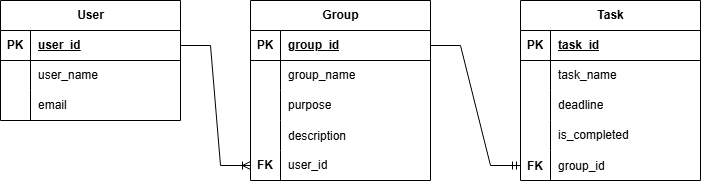

The diagram above was exported from draw.io. Its source (the exported page's mxGraphModel, read from the mxfile embedded in the PNG):
<mxGraphModel dx="1042" dy="562" grid="1" gridSize="10" guides="1" tooltips="1" connect="1" arrows="1" fold="1" page="1" pageScale="1" pageWidth="827" pageHeight="1169" math="0" shadow="0">
  <root>
    <mxCell id="0" />
    <mxCell id="1" parent="0" />
    <mxCell id="LSuh6D9HUCPUlki-srhb-1" parent="1" style="shape=table;startSize=30;container=1;collapsible=1;childLayout=tableLayout;fixedRows=1;rowLines=0;fontStyle=1;align=center;resizeLast=1;html=1;" value="User" vertex="1">
      <mxGeometry height="120" width="180" x="80" y="120" as="geometry" />
    </mxCell>
    <mxCell id="LSuh6D9HUCPUlki-srhb-2" parent="LSuh6D9HUCPUlki-srhb-1" style="shape=tableRow;horizontal=0;startSize=0;swimlaneHead=0;swimlaneBody=0;fillColor=none;collapsible=0;dropTarget=0;points=[[0,0.5],[1,0.5]];portConstraint=eastwest;top=0;left=0;right=0;bottom=1;" value="" vertex="1">
      <mxGeometry height="30" width="180" y="30" as="geometry" />
    </mxCell>
    <mxCell id="LSuh6D9HUCPUlki-srhb-3" parent="LSuh6D9HUCPUlki-srhb-2" style="shape=partialRectangle;connectable=0;fillColor=none;top=0;left=0;bottom=0;right=0;fontStyle=1;overflow=hidden;whiteSpace=wrap;html=1;" value="PK" vertex="1">
      <mxGeometry height="30" width="30" as="geometry">
        <mxRectangle height="30" width="30" as="alternateBounds" />
      </mxGeometry>
    </mxCell>
    <mxCell id="LSuh6D9HUCPUlki-srhb-4" parent="LSuh6D9HUCPUlki-srhb-2" style="shape=partialRectangle;connectable=0;fillColor=none;top=0;left=0;bottom=0;right=0;align=left;spacingLeft=6;fontStyle=5;overflow=hidden;whiteSpace=wrap;html=1;" value="user_id" vertex="1">
      <mxGeometry height="30" width="150" x="30" as="geometry">
        <mxRectangle height="30" width="150" as="alternateBounds" />
      </mxGeometry>
    </mxCell>
    <mxCell id="LSuh6D9HUCPUlki-srhb-5" parent="LSuh6D9HUCPUlki-srhb-1" style="shape=tableRow;horizontal=0;startSize=0;swimlaneHead=0;swimlaneBody=0;fillColor=none;collapsible=0;dropTarget=0;points=[[0,0.5],[1,0.5]];portConstraint=eastwest;top=0;left=0;right=0;bottom=0;" value="" vertex="1">
      <mxGeometry height="30" width="180" y="60" as="geometry" />
    </mxCell>
    <mxCell id="LSuh6D9HUCPUlki-srhb-6" parent="LSuh6D9HUCPUlki-srhb-5" style="shape=partialRectangle;connectable=0;fillColor=none;top=0;left=0;bottom=0;right=0;editable=1;overflow=hidden;whiteSpace=wrap;html=1;" value="" vertex="1">
      <mxGeometry height="30" width="30" as="geometry">
        <mxRectangle height="30" width="30" as="alternateBounds" />
      </mxGeometry>
    </mxCell>
    <mxCell id="LSuh6D9HUCPUlki-srhb-7" parent="LSuh6D9HUCPUlki-srhb-5" style="shape=partialRectangle;connectable=0;fillColor=none;top=0;left=0;bottom=0;right=0;align=left;spacingLeft=6;overflow=hidden;whiteSpace=wrap;html=1;" value="user_name" vertex="1">
      <mxGeometry height="30" width="150" x="30" as="geometry">
        <mxRectangle height="30" width="150" as="alternateBounds" />
      </mxGeometry>
    </mxCell>
    <mxCell id="LSuh6D9HUCPUlki-srhb-11" parent="LSuh6D9HUCPUlki-srhb-1" style="shape=tableRow;horizontal=0;startSize=0;swimlaneHead=0;swimlaneBody=0;fillColor=none;collapsible=0;dropTarget=0;points=[[0,0.5],[1,0.5]];portConstraint=eastwest;top=0;left=0;right=0;bottom=0;" value="" vertex="1">
      <mxGeometry height="30" width="180" y="90" as="geometry" />
    </mxCell>
    <mxCell id="LSuh6D9HUCPUlki-srhb-12" parent="LSuh6D9HUCPUlki-srhb-11" style="shape=partialRectangle;connectable=0;fillColor=none;top=0;left=0;bottom=0;right=0;editable=1;overflow=hidden;whiteSpace=wrap;html=1;" value="" vertex="1">
      <mxGeometry height="30" width="30" as="geometry">
        <mxRectangle height="30" width="30" as="alternateBounds" />
      </mxGeometry>
    </mxCell>
    <mxCell id="LSuh6D9HUCPUlki-srhb-13" parent="LSuh6D9HUCPUlki-srhb-11" style="shape=partialRectangle;connectable=0;fillColor=none;top=0;left=0;bottom=0;right=0;align=left;spacingLeft=6;overflow=hidden;whiteSpace=wrap;html=1;" value="email" vertex="1">
      <mxGeometry height="30" width="150" x="30" as="geometry">
        <mxRectangle height="30" width="150" as="alternateBounds" />
      </mxGeometry>
    </mxCell>
    <mxCell id="LSuh6D9HUCPUlki-srhb-14" parent="1" style="shape=table;startSize=30;container=1;collapsible=1;childLayout=tableLayout;fixedRows=1;rowLines=0;fontStyle=1;align=center;resizeLast=1;html=1;" value="Group" vertex="1">
      <mxGeometry height="180" width="180" x="330" y="120" as="geometry" />
    </mxCell>
    <mxCell id="LSuh6D9HUCPUlki-srhb-15" parent="LSuh6D9HUCPUlki-srhb-14" style="shape=tableRow;horizontal=0;startSize=0;swimlaneHead=0;swimlaneBody=0;fillColor=none;collapsible=0;dropTarget=0;points=[[0,0.5],[1,0.5]];portConstraint=eastwest;top=0;left=0;right=0;bottom=1;" value="" vertex="1">
      <mxGeometry height="30" width="180" y="30" as="geometry" />
    </mxCell>
    <mxCell id="LSuh6D9HUCPUlki-srhb-16" parent="LSuh6D9HUCPUlki-srhb-15" style="shape=partialRectangle;connectable=0;fillColor=none;top=0;left=0;bottom=0;right=0;fontStyle=1;overflow=hidden;whiteSpace=wrap;html=1;" value="PK" vertex="1">
      <mxGeometry height="30" width="30" as="geometry">
        <mxRectangle height="30" width="30" as="alternateBounds" />
      </mxGeometry>
    </mxCell>
    <mxCell id="LSuh6D9HUCPUlki-srhb-17" parent="LSuh6D9HUCPUlki-srhb-15" style="shape=partialRectangle;connectable=0;fillColor=none;top=0;left=0;bottom=0;right=0;align=left;spacingLeft=6;fontStyle=5;overflow=hidden;whiteSpace=wrap;html=1;" value="group_id" vertex="1">
      <mxGeometry height="30" width="150" x="30" as="geometry">
        <mxRectangle height="30" width="150" as="alternateBounds" />
      </mxGeometry>
    </mxCell>
    <mxCell id="LSuh6D9HUCPUlki-srhb-18" parent="LSuh6D9HUCPUlki-srhb-14" style="shape=tableRow;horizontal=0;startSize=0;swimlaneHead=0;swimlaneBody=0;fillColor=none;collapsible=0;dropTarget=0;points=[[0,0.5],[1,0.5]];portConstraint=eastwest;top=0;left=0;right=0;bottom=0;" value="" vertex="1">
      <mxGeometry height="30" width="180" y="60" as="geometry" />
    </mxCell>
    <mxCell id="LSuh6D9HUCPUlki-srhb-19" parent="LSuh6D9HUCPUlki-srhb-18" style="shape=partialRectangle;connectable=0;fillColor=none;top=0;left=0;bottom=0;right=0;editable=1;overflow=hidden;whiteSpace=wrap;html=1;" value="" vertex="1">
      <mxGeometry height="30" width="30" as="geometry">
        <mxRectangle height="30" width="30" as="alternateBounds" />
      </mxGeometry>
    </mxCell>
    <mxCell id="LSuh6D9HUCPUlki-srhb-20" parent="LSuh6D9HUCPUlki-srhb-18" style="shape=partialRectangle;connectable=0;fillColor=none;top=0;left=0;bottom=0;right=0;align=left;spacingLeft=6;overflow=hidden;whiteSpace=wrap;html=1;" value="group_name" vertex="1">
      <mxGeometry height="30" width="150" x="30" as="geometry">
        <mxRectangle height="30" width="150" as="alternateBounds" />
      </mxGeometry>
    </mxCell>
    <mxCell id="LSuh6D9HUCPUlki-srhb-21" parent="LSuh6D9HUCPUlki-srhb-14" style="shape=tableRow;horizontal=0;startSize=0;swimlaneHead=0;swimlaneBody=0;fillColor=none;collapsible=0;dropTarget=0;points=[[0,0.5],[1,0.5]];portConstraint=eastwest;top=0;left=0;right=0;bottom=0;" value="" vertex="1">
      <mxGeometry height="30" width="180" y="90" as="geometry" />
    </mxCell>
    <mxCell id="LSuh6D9HUCPUlki-srhb-22" parent="LSuh6D9HUCPUlki-srhb-21" style="shape=partialRectangle;connectable=0;fillColor=none;top=0;left=0;bottom=0;right=0;editable=1;overflow=hidden;whiteSpace=wrap;html=1;" value="" vertex="1">
      <mxGeometry height="30" width="30" as="geometry">
        <mxRectangle height="30" width="30" as="alternateBounds" />
      </mxGeometry>
    </mxCell>
    <mxCell id="LSuh6D9HUCPUlki-srhb-23" parent="LSuh6D9HUCPUlki-srhb-21" style="shape=partialRectangle;connectable=0;fillColor=none;top=0;left=0;bottom=0;right=0;align=left;spacingLeft=6;overflow=hidden;whiteSpace=wrap;html=1;" value="purpose" vertex="1">
      <mxGeometry height="30" width="150" x="30" as="geometry">
        <mxRectangle height="30" width="150" as="alternateBounds" />
      </mxGeometry>
    </mxCell>
    <mxCell id="LSuh6D9HUCPUlki-srhb-48" parent="LSuh6D9HUCPUlki-srhb-14" style="shape=tableRow;horizontal=0;startSize=0;swimlaneHead=0;swimlaneBody=0;fillColor=none;collapsible=0;dropTarget=0;points=[[0,0.5],[1,0.5]];portConstraint=eastwest;top=0;left=0;right=0;bottom=0;" value="" vertex="1">
      <mxGeometry height="30" width="180" y="120" as="geometry" />
    </mxCell>
    <mxCell id="LSuh6D9HUCPUlki-srhb-49" parent="LSuh6D9HUCPUlki-srhb-48" style="shape=partialRectangle;connectable=0;fillColor=none;top=0;left=0;bottom=0;right=0;editable=1;overflow=hidden;" value="" vertex="1">
      <mxGeometry height="30" width="30" as="geometry">
        <mxRectangle height="30" width="30" as="alternateBounds" />
      </mxGeometry>
    </mxCell>
    <mxCell id="LSuh6D9HUCPUlki-srhb-50" parent="LSuh6D9HUCPUlki-srhb-48" style="shape=partialRectangle;connectable=0;fillColor=none;top=0;left=0;bottom=0;right=0;align=left;spacingLeft=6;overflow=hidden;" value="description" vertex="1">
      <mxGeometry height="30" width="150" x="30" as="geometry">
        <mxRectangle height="30" width="150" as="alternateBounds" />
      </mxGeometry>
    </mxCell>
    <mxCell id="LSuh6D9HUCPUlki-srhb-8" parent="LSuh6D9HUCPUlki-srhb-14" style="shape=tableRow;horizontal=0;startSize=0;swimlaneHead=0;swimlaneBody=0;fillColor=none;collapsible=0;dropTarget=0;points=[[0,0.5],[1,0.5]];portConstraint=eastwest;top=0;left=0;right=0;bottom=0;" value="" vertex="1">
      <mxGeometry height="30" width="180" y="150" as="geometry" />
    </mxCell>
    <mxCell id="LSuh6D9HUCPUlki-srhb-9" parent="LSuh6D9HUCPUlki-srhb-8" style="shape=partialRectangle;connectable=0;fillColor=none;top=0;left=0;bottom=0;right=0;editable=1;overflow=hidden;whiteSpace=wrap;html=1;" value="&lt;b&gt;FK&lt;/b&gt;" vertex="1">
      <mxGeometry height="30" width="30" as="geometry">
        <mxRectangle height="30" width="30" as="alternateBounds" />
      </mxGeometry>
    </mxCell>
    <mxCell id="LSuh6D9HUCPUlki-srhb-10" parent="LSuh6D9HUCPUlki-srhb-8" style="shape=partialRectangle;connectable=0;fillColor=none;top=0;left=0;bottom=0;right=0;align=left;spacingLeft=6;overflow=hidden;whiteSpace=wrap;html=1;" value="user_id" vertex="1">
      <mxGeometry height="30" width="150" x="30" as="geometry">
        <mxRectangle height="30" width="150" as="alternateBounds" />
      </mxGeometry>
    </mxCell>
    <mxCell id="LSuh6D9HUCPUlki-srhb-27" parent="1" style="shape=table;startSize=30;container=1;collapsible=1;childLayout=tableLayout;fixedRows=1;rowLines=0;fontStyle=1;align=center;resizeLast=1;html=1;" value="Task" vertex="1">
      <mxGeometry height="180" width="180" x="600" y="120" as="geometry">
        <mxRectangle height="30" width="70" x="630" y="160" as="alternateBounds" />
      </mxGeometry>
    </mxCell>
    <mxCell id="LSuh6D9HUCPUlki-srhb-28" parent="LSuh6D9HUCPUlki-srhb-27" style="shape=tableRow;horizontal=0;startSize=0;swimlaneHead=0;swimlaneBody=0;fillColor=none;collapsible=0;dropTarget=0;points=[[0,0.5],[1,0.5]];portConstraint=eastwest;top=0;left=0;right=0;bottom=1;" value="" vertex="1">
      <mxGeometry height="30" width="180" y="30" as="geometry" />
    </mxCell>
    <mxCell id="LSuh6D9HUCPUlki-srhb-29" parent="LSuh6D9HUCPUlki-srhb-28" style="shape=partialRectangle;connectable=0;fillColor=none;top=0;left=0;bottom=0;right=0;fontStyle=1;overflow=hidden;whiteSpace=wrap;html=1;" value="PK" vertex="1">
      <mxGeometry height="30" width="30" as="geometry">
        <mxRectangle height="30" width="30" as="alternateBounds" />
      </mxGeometry>
    </mxCell>
    <mxCell id="LSuh6D9HUCPUlki-srhb-30" parent="LSuh6D9HUCPUlki-srhb-28" style="shape=partialRectangle;connectable=0;fillColor=none;top=0;left=0;bottom=0;right=0;align=left;spacingLeft=6;fontStyle=5;overflow=hidden;whiteSpace=wrap;html=1;" value="task_id" vertex="1">
      <mxGeometry height="30" width="150" x="30" as="geometry">
        <mxRectangle height="30" width="150" as="alternateBounds" />
      </mxGeometry>
    </mxCell>
    <mxCell id="LSuh6D9HUCPUlki-srhb-31" parent="LSuh6D9HUCPUlki-srhb-27" style="shape=tableRow;horizontal=0;startSize=0;swimlaneHead=0;swimlaneBody=0;fillColor=none;collapsible=0;dropTarget=0;points=[[0,0.5],[1,0.5]];portConstraint=eastwest;top=0;left=0;right=0;bottom=0;" value="" vertex="1">
      <mxGeometry height="30" width="180" y="60" as="geometry" />
    </mxCell>
    <mxCell id="LSuh6D9HUCPUlki-srhb-32" parent="LSuh6D9HUCPUlki-srhb-31" style="shape=partialRectangle;connectable=0;fillColor=none;top=0;left=0;bottom=0;right=0;editable=1;overflow=hidden;whiteSpace=wrap;html=1;" value="" vertex="1">
      <mxGeometry height="30" width="30" as="geometry">
        <mxRectangle height="30" width="30" as="alternateBounds" />
      </mxGeometry>
    </mxCell>
    <mxCell id="LSuh6D9HUCPUlki-srhb-33" parent="LSuh6D9HUCPUlki-srhb-31" style="shape=partialRectangle;connectable=0;fillColor=none;top=0;left=0;bottom=0;right=0;align=left;spacingLeft=6;overflow=hidden;whiteSpace=wrap;html=1;" value="task_name" vertex="1">
      <mxGeometry height="30" width="150" x="30" as="geometry">
        <mxRectangle height="30" width="150" as="alternateBounds" />
      </mxGeometry>
    </mxCell>
    <mxCell id="LSuh6D9HUCPUlki-srhb-34" parent="LSuh6D9HUCPUlki-srhb-27" style="shape=tableRow;horizontal=0;startSize=0;swimlaneHead=0;swimlaneBody=0;fillColor=none;collapsible=0;dropTarget=0;points=[[0,0.5],[1,0.5]];portConstraint=eastwest;top=0;left=0;right=0;bottom=0;" value="" vertex="1">
      <mxGeometry height="30" width="180" y="90" as="geometry" />
    </mxCell>
    <mxCell id="LSuh6D9HUCPUlki-srhb-35" parent="LSuh6D9HUCPUlki-srhb-34" style="shape=partialRectangle;connectable=0;fillColor=none;top=0;left=0;bottom=0;right=0;editable=1;overflow=hidden;whiteSpace=wrap;html=1;" value="" vertex="1">
      <mxGeometry height="30" width="30" as="geometry">
        <mxRectangle height="30" width="30" as="alternateBounds" />
      </mxGeometry>
    </mxCell>
    <mxCell id="LSuh6D9HUCPUlki-srhb-36" parent="LSuh6D9HUCPUlki-srhb-34" style="shape=partialRectangle;connectable=0;fillColor=none;top=0;left=0;bottom=0;right=0;align=left;spacingLeft=6;overflow=hidden;whiteSpace=wrap;html=1;" value="deadline" vertex="1">
      <mxGeometry height="30" width="150" x="30" as="geometry">
        <mxRectangle height="30" width="150" as="alternateBounds" />
      </mxGeometry>
    </mxCell>
    <mxCell id="LSuh6D9HUCPUlki-srhb-37" parent="LSuh6D9HUCPUlki-srhb-27" style="shape=tableRow;horizontal=0;startSize=0;swimlaneHead=0;swimlaneBody=0;fillColor=none;collapsible=0;dropTarget=0;points=[[0,0.5],[1,0.5]];portConstraint=eastwest;top=0;left=0;right=0;bottom=0;" value="" vertex="1">
      <mxGeometry height="30" width="180" y="120" as="geometry" />
    </mxCell>
    <mxCell id="LSuh6D9HUCPUlki-srhb-38" parent="LSuh6D9HUCPUlki-srhb-37" style="shape=partialRectangle;connectable=0;fillColor=none;top=0;left=0;bottom=0;right=0;editable=1;overflow=hidden;whiteSpace=wrap;html=1;" value="" vertex="1">
      <mxGeometry height="30" width="30" as="geometry">
        <mxRectangle height="30" width="30" as="alternateBounds" />
      </mxGeometry>
    </mxCell>
    <mxCell id="LSuh6D9HUCPUlki-srhb-39" parent="LSuh6D9HUCPUlki-srhb-37" style="shape=partialRectangle;connectable=0;fillColor=none;top=0;left=0;bottom=0;right=0;align=left;spacingLeft=6;overflow=hidden;whiteSpace=wrap;html=1;" value="is_completed" vertex="1">
      <mxGeometry height="30" width="150" x="30" as="geometry">
        <mxRectangle height="30" width="150" as="alternateBounds" />
      </mxGeometry>
    </mxCell>
    <mxCell id="LSuh6D9HUCPUlki-srhb-45" parent="LSuh6D9HUCPUlki-srhb-27" style="shape=tableRow;horizontal=0;startSize=0;swimlaneHead=0;swimlaneBody=0;fillColor=none;collapsible=0;dropTarget=0;points=[[0,0.5],[1,0.5]];portConstraint=eastwest;top=0;left=0;right=0;bottom=0;" value="" vertex="1">
      <mxGeometry height="30" width="180" y="150" as="geometry" />
    </mxCell>
    <mxCell id="LSuh6D9HUCPUlki-srhb-46" parent="LSuh6D9HUCPUlki-srhb-45" style="shape=partialRectangle;connectable=0;fillColor=none;top=0;left=0;bottom=0;right=0;editable=1;overflow=hidden;fontStyle=1" value="FK" vertex="1">
      <mxGeometry height="30" width="30" as="geometry">
        <mxRectangle height="30" width="30" as="alternateBounds" />
      </mxGeometry>
    </mxCell>
    <mxCell id="LSuh6D9HUCPUlki-srhb-47" parent="LSuh6D9HUCPUlki-srhb-45" style="shape=partialRectangle;connectable=0;fillColor=none;top=0;left=0;bottom=0;right=0;align=left;spacingLeft=6;overflow=hidden;" value="group_id" vertex="1">
      <mxGeometry height="30" width="150" x="30" as="geometry">
        <mxRectangle height="30" width="150" as="alternateBounds" />
      </mxGeometry>
    </mxCell>
    <mxCell id="6_aiGmEknEkgPJbTbY90-2" edge="1" parent="1" source="LSuh6D9HUCPUlki-srhb-2" style="edgeStyle=entityRelationEdgeStyle;fontSize=12;html=1;endArrow=ERoneToMany;rounded=0;entryX=0;entryY=0.5;entryDx=0;entryDy=0;exitX=1;exitY=0.5;exitDx=0;exitDy=0;" target="LSuh6D9HUCPUlki-srhb-8" value="">
      <mxGeometry height="100" relative="1" width="100" as="geometry">
        <mxPoint x="380" y="320" as="sourcePoint" />
        <mxPoint x="480" y="220" as="targetPoint" />
      </mxGeometry>
    </mxCell>
    <mxCell id="6_aiGmEknEkgPJbTbY90-3" edge="1" parent="1" source="LSuh6D9HUCPUlki-srhb-15" style="edgeStyle=entityRelationEdgeStyle;fontSize=12;html=1;endArrow=ERmandOne;rounded=0;entryX=0;entryY=0.5;entryDx=0;entryDy=0;exitX=1;exitY=0.5;exitDx=0;exitDy=0;" target="LSuh6D9HUCPUlki-srhb-45" value="">
      <mxGeometry height="100" relative="1" width="100" as="geometry">
        <mxPoint x="380" y="320" as="sourcePoint" />
        <mxPoint x="480" y="220" as="targetPoint" />
      </mxGeometry>
    </mxCell>
  </root>
</mxGraphModel>